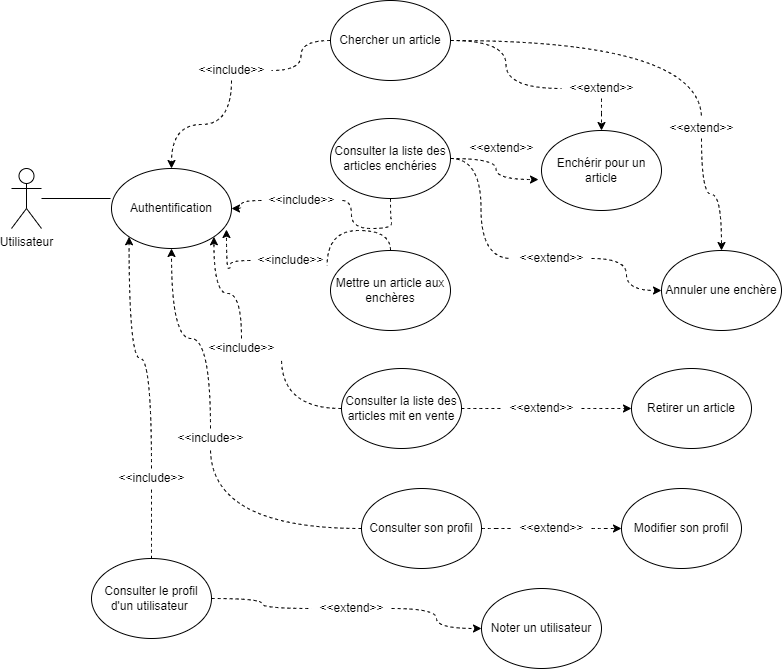

The diagram above was exported from draw.io. Its source (the exported page's mxGraphModel, read from the mxfile embedded in the PNG):
<mxGraphModel dx="827" dy="452" grid="1" gridSize="10" guides="1" tooltips="1" connect="1" arrows="1" fold="1" page="1" pageScale="1" pageWidth="827" pageHeight="1169" math="0" shadow="0">
  <root>
    <mxCell id="0" />
    <mxCell id="1" parent="0" />
    <mxCell id="A0nYKVNiBro-Tq8of-t9-14" style="edgeStyle=orthogonalEdgeStyle;rounded=0;orthogonalLoop=1;jettySize=auto;html=1;entryX=-0.008;entryY=0.375;entryDx=0;entryDy=0;entryPerimeter=0;endArrow=none;endFill=0;" edge="1" parent="1" source="A0nYKVNiBro-Tq8of-t9-6" target="A0nYKVNiBro-Tq8of-t9-11">
      <mxGeometry relative="1" as="geometry" />
    </mxCell>
    <mxCell id="A0nYKVNiBro-Tq8of-t9-6" value="Utilisateur" style="shape=umlActor;verticalLabelPosition=bottom;verticalAlign=top;html=1;outlineConnect=0;" vertex="1" parent="1">
      <mxGeometry x="40" y="180" width="30" height="60" as="geometry" />
    </mxCell>
    <mxCell id="A0nYKVNiBro-Tq8of-t9-19" style="edgeStyle=orthogonalEdgeStyle;curved=1;rounded=0;orthogonalLoop=1;jettySize=auto;html=1;dashed=1;startArrow=none;startFill=0;endArrow=classic;endFill=1;" edge="1" parent="1" source="A0nYKVNiBro-Tq8of-t9-34" target="A0nYKVNiBro-Tq8of-t9-11">
      <mxGeometry relative="1" as="geometry" />
    </mxCell>
    <mxCell id="A0nYKVNiBro-Tq8of-t9-23" style="edgeStyle=orthogonalEdgeStyle;curved=1;rounded=0;orthogonalLoop=1;jettySize=auto;html=1;dashed=1;startArrow=none;startFill=0;endArrow=classic;endFill=1;" edge="1" parent="1" source="A0nYKVNiBro-Tq8of-t9-58" target="A0nYKVNiBro-Tq8of-t9-10">
      <mxGeometry relative="1" as="geometry" />
    </mxCell>
    <mxCell id="A0nYKVNiBro-Tq8of-t9-24" style="edgeStyle=orthogonalEdgeStyle;curved=1;rounded=0;orthogonalLoop=1;jettySize=auto;html=1;dashed=1;startArrow=none;startFill=0;endArrow=classic;endFill=1;entryX=0.5;entryY=0;entryDx=0;entryDy=0;" edge="1" parent="1" source="A0nYKVNiBro-Tq8of-t9-56" target="A0nYKVNiBro-Tq8of-t9-15">
      <mxGeometry relative="1" as="geometry">
        <mxPoint x="620" y="220" as="targetPoint" />
      </mxGeometry>
    </mxCell>
    <mxCell id="A0nYKVNiBro-Tq8of-t9-8" value="&lt;p&gt;Chercher un article&lt;/p&gt;" style="ellipse;whiteSpace=wrap;html=1;" vertex="1" parent="1">
      <mxGeometry x="359" y="12" width="120" height="80" as="geometry" />
    </mxCell>
    <mxCell id="A0nYKVNiBro-Tq8of-t9-17" style="edgeStyle=orthogonalEdgeStyle;rounded=0;orthogonalLoop=1;jettySize=auto;html=1;entryX=0.958;entryY=0.763;entryDx=0;entryDy=0;entryPerimeter=0;endArrow=classic;endFill=1;startArrow=none;startFill=0;curved=1;dashed=1;" edge="1" parent="1" source="A0nYKVNiBro-Tq8of-t9-38" target="A0nYKVNiBro-Tq8of-t9-11">
      <mxGeometry relative="1" as="geometry" />
    </mxCell>
    <mxCell id="A0nYKVNiBro-Tq8of-t9-9" value="&lt;p&gt;Mettre un article aux enchères&lt;/p&gt;" style="ellipse;whiteSpace=wrap;html=1;" vertex="1" parent="1">
      <mxGeometry x="359" y="262" width="120" height="80" as="geometry" />
    </mxCell>
    <mxCell id="A0nYKVNiBro-Tq8of-t9-10" value="Enchérir pour un article" style="ellipse;whiteSpace=wrap;html=1;" vertex="1" parent="1">
      <mxGeometry x="570" y="142" width="120" height="80" as="geometry" />
    </mxCell>
    <mxCell id="A0nYKVNiBro-Tq8of-t9-11" value="Authentification" style="ellipse;whiteSpace=wrap;html=1;" vertex="1" parent="1">
      <mxGeometry x="140" y="180" width="120" height="80" as="geometry" />
    </mxCell>
    <mxCell id="A0nYKVNiBro-Tq8of-t9-20" style="edgeStyle=orthogonalEdgeStyle;curved=1;rounded=0;orthogonalLoop=1;jettySize=auto;html=1;entryX=0.5;entryY=1;entryDx=0;entryDy=0;dashed=1;startArrow=none;startFill=0;endArrow=classic;endFill=1;" edge="1" parent="1" source="A0nYKVNiBro-Tq8of-t9-42" target="A0nYKVNiBro-Tq8of-t9-11">
      <mxGeometry relative="1" as="geometry" />
    </mxCell>
    <mxCell id="A0nYKVNiBro-Tq8of-t9-25" value="" style="edgeStyle=orthogonalEdgeStyle;curved=1;rounded=0;orthogonalLoop=1;jettySize=auto;html=1;dashed=1;startArrow=none;startFill=0;endArrow=classic;endFill=1;" edge="1" parent="1" source="A0nYKVNiBro-Tq8of-t9-50" target="A0nYKVNiBro-Tq8of-t9-16">
      <mxGeometry relative="1" as="geometry" />
    </mxCell>
    <mxCell id="A0nYKVNiBro-Tq8of-t9-12" value="Consulter son profil" style="ellipse;whiteSpace=wrap;html=1;" vertex="1" parent="1">
      <mxGeometry x="390" y="500" width="120" height="80" as="geometry" />
    </mxCell>
    <mxCell id="A0nYKVNiBro-Tq8of-t9-18" style="edgeStyle=orthogonalEdgeStyle;curved=1;rounded=0;orthogonalLoop=1;jettySize=auto;html=1;entryX=1;entryY=0.5;entryDx=0;entryDy=0;dashed=1;startArrow=none;startFill=0;endArrow=classic;endFill=1;" edge="1" parent="1" source="A0nYKVNiBro-Tq8of-t9-36" target="A0nYKVNiBro-Tq8of-t9-11">
      <mxGeometry relative="1" as="geometry" />
    </mxCell>
    <mxCell id="A0nYKVNiBro-Tq8of-t9-21" style="edgeStyle=orthogonalEdgeStyle;curved=1;rounded=0;orthogonalLoop=1;jettySize=auto;html=1;entryX=-0.025;entryY=0.613;entryDx=0;entryDy=0;entryPerimeter=0;dashed=1;startArrow=none;startFill=0;endArrow=classic;endFill=1;" edge="1" parent="1" source="A0nYKVNiBro-Tq8of-t9-13" target="A0nYKVNiBro-Tq8of-t9-10">
      <mxGeometry relative="1" as="geometry" />
    </mxCell>
    <mxCell id="A0nYKVNiBro-Tq8of-t9-22" style="edgeStyle=orthogonalEdgeStyle;curved=1;rounded=0;orthogonalLoop=1;jettySize=auto;html=1;entryX=0;entryY=0.5;entryDx=0;entryDy=0;dashed=1;startArrow=none;startFill=0;endArrow=classic;endFill=1;" edge="1" parent="1" source="A0nYKVNiBro-Tq8of-t9-54" target="A0nYKVNiBro-Tq8of-t9-15">
      <mxGeometry relative="1" as="geometry" />
    </mxCell>
    <mxCell id="A0nYKVNiBro-Tq8of-t9-13" value="Consulter la liste des articles enchéries" style="ellipse;whiteSpace=wrap;html=1;" vertex="1" parent="1">
      <mxGeometry x="359" y="130" width="120" height="80" as="geometry" />
    </mxCell>
    <mxCell id="A0nYKVNiBro-Tq8of-t9-15" value="Annuler une enchère" style="ellipse;whiteSpace=wrap;html=1;" vertex="1" parent="1">
      <mxGeometry x="690" y="262" width="120" height="80" as="geometry" />
    </mxCell>
    <mxCell id="A0nYKVNiBro-Tq8of-t9-16" value="Modifier son profil" style="ellipse;whiteSpace=wrap;html=1;" vertex="1" parent="1">
      <mxGeometry x="650" y="500" width="120" height="80" as="geometry" />
    </mxCell>
    <mxCell id="A0nYKVNiBro-Tq8of-t9-27" style="edgeStyle=orthogonalEdgeStyle;curved=1;rounded=0;orthogonalLoop=1;jettySize=auto;html=1;dashed=1;startArrow=none;startFill=0;endArrow=classic;endFill=1;exitX=0.5;exitY=0;exitDx=0;exitDy=0;entryX=0;entryY=1;entryDx=0;entryDy=0;" edge="1" parent="1" source="A0nYKVNiBro-Tq8of-t9-44" target="A0nYKVNiBro-Tq8of-t9-11">
      <mxGeometry relative="1" as="geometry">
        <mxPoint x="140" y="300" as="targetPoint" />
        <Array as="points" />
      </mxGeometry>
    </mxCell>
    <mxCell id="A0nYKVNiBro-Tq8of-t9-29" style="edgeStyle=orthogonalEdgeStyle;curved=1;rounded=0;orthogonalLoop=1;jettySize=auto;html=1;entryX=0;entryY=0.5;entryDx=0;entryDy=0;dashed=1;startArrow=none;startFill=0;endArrow=classic;endFill=1;" edge="1" parent="1" source="A0nYKVNiBro-Tq8of-t9-48" target="A0nYKVNiBro-Tq8of-t9-28">
      <mxGeometry relative="1" as="geometry" />
    </mxCell>
    <mxCell id="A0nYKVNiBro-Tq8of-t9-47" style="edgeStyle=orthogonalEdgeStyle;curved=1;rounded=0;orthogonalLoop=1;jettySize=auto;html=1;dashed=1;startArrow=none;startFill=0;endArrow=none;endFill=0;" edge="1" parent="1" source="A0nYKVNiBro-Tq8of-t9-26" target="A0nYKVNiBro-Tq8of-t9-44">
      <mxGeometry relative="1" as="geometry" />
    </mxCell>
    <mxCell id="A0nYKVNiBro-Tq8of-t9-26" value="Consulter le profil d'un utilisateur&amp;nbsp;" style="ellipse;whiteSpace=wrap;html=1;" vertex="1" parent="1">
      <mxGeometry x="120" y="570" width="120" height="80" as="geometry" />
    </mxCell>
    <mxCell id="A0nYKVNiBro-Tq8of-t9-28" value="Noter un utilisateur" style="ellipse;whiteSpace=wrap;html=1;" vertex="1" parent="1">
      <mxGeometry x="510" y="600" width="120" height="80" as="geometry" />
    </mxCell>
    <mxCell id="A0nYKVNiBro-Tq8of-t9-31" style="edgeStyle=orthogonalEdgeStyle;curved=1;rounded=0;orthogonalLoop=1;jettySize=auto;html=1;entryX=1;entryY=1;entryDx=0;entryDy=0;dashed=1;startArrow=none;startFill=0;endArrow=classic;endFill=1;" edge="1" parent="1" source="A0nYKVNiBro-Tq8of-t9-40" target="A0nYKVNiBro-Tq8of-t9-11">
      <mxGeometry relative="1" as="geometry" />
    </mxCell>
    <mxCell id="A0nYKVNiBro-Tq8of-t9-33" style="edgeStyle=orthogonalEdgeStyle;curved=1;rounded=0;orthogonalLoop=1;jettySize=auto;html=1;dashed=1;startArrow=none;startFill=0;endArrow=classic;endFill=1;" edge="1" parent="1" source="A0nYKVNiBro-Tq8of-t9-52" target="A0nYKVNiBro-Tq8of-t9-32">
      <mxGeometry relative="1" as="geometry" />
    </mxCell>
    <mxCell id="A0nYKVNiBro-Tq8of-t9-30" value="Consulter la liste des articles mit en vente" style="ellipse;whiteSpace=wrap;html=1;" vertex="1" parent="1">
      <mxGeometry x="370" y="380" width="120" height="80" as="geometry" />
    </mxCell>
    <mxCell id="A0nYKVNiBro-Tq8of-t9-32" value="Retirer un article" style="ellipse;whiteSpace=wrap;html=1;" vertex="1" parent="1">
      <mxGeometry x="660" y="380" width="120" height="80" as="geometry" />
    </mxCell>
    <mxCell id="A0nYKVNiBro-Tq8of-t9-34" value="&amp;lt;&amp;lt;include&amp;gt;&amp;gt;" style="text;html=1;align=center;verticalAlign=middle;resizable=0;points=[];autosize=1;strokeColor=none;fillColor=none;" vertex="1" parent="1">
      <mxGeometry x="220" y="72" width="80" height="20" as="geometry" />
    </mxCell>
    <mxCell id="A0nYKVNiBro-Tq8of-t9-35" value="" style="edgeStyle=orthogonalEdgeStyle;curved=1;rounded=0;orthogonalLoop=1;jettySize=auto;html=1;dashed=1;startArrow=none;startFill=0;endArrow=none;endFill=1;" edge="1" parent="1" source="A0nYKVNiBro-Tq8of-t9-8" target="A0nYKVNiBro-Tq8of-t9-34">
      <mxGeometry relative="1" as="geometry">
        <mxPoint x="359" y="52" as="sourcePoint" />
        <mxPoint x="210" y="182" as="targetPoint" />
      </mxGeometry>
    </mxCell>
    <mxCell id="A0nYKVNiBro-Tq8of-t9-36" value="&amp;lt;&amp;lt;include&amp;gt;&amp;gt;" style="text;html=1;align=center;verticalAlign=middle;resizable=0;points=[];autosize=1;strokeColor=none;fillColor=none;" vertex="1" parent="1">
      <mxGeometry x="290" y="202" width="80" height="20" as="geometry" />
    </mxCell>
    <mxCell id="A0nYKVNiBro-Tq8of-t9-37" value="" style="edgeStyle=orthogonalEdgeStyle;curved=1;rounded=0;orthogonalLoop=1;jettySize=auto;html=1;entryX=1;entryY=0.5;entryDx=0;entryDy=0;dashed=1;startArrow=none;startFill=0;endArrow=none;endFill=1;" edge="1" parent="1" source="A0nYKVNiBro-Tq8of-t9-13" target="A0nYKVNiBro-Tq8of-t9-36">
      <mxGeometry relative="1" as="geometry">
        <mxPoint x="359" y="170" as="sourcePoint" />
        <mxPoint x="270" y="222" as="targetPoint" />
        <Array as="points">
          <mxPoint x="419" y="230" />
          <mxPoint x="420" y="230" />
          <mxPoint x="420" y="240" />
          <mxPoint x="380" y="240" />
          <mxPoint x="380" y="212" />
        </Array>
      </mxGeometry>
    </mxCell>
    <mxCell id="A0nYKVNiBro-Tq8of-t9-38" value="&amp;lt;&amp;lt;include&amp;gt;&amp;gt;" style="text;html=1;align=center;verticalAlign=middle;resizable=0;points=[];autosize=1;strokeColor=none;fillColor=none;" vertex="1" parent="1">
      <mxGeometry x="279" y="262" width="80" height="20" as="geometry" />
    </mxCell>
    <mxCell id="A0nYKVNiBro-Tq8of-t9-39" value="" style="edgeStyle=orthogonalEdgeStyle;rounded=0;orthogonalLoop=1;jettySize=auto;html=1;entryX=0.958;entryY=0.763;entryDx=0;entryDy=0;entryPerimeter=0;endArrow=none;endFill=1;startArrow=none;startFill=0;curved=1;dashed=1;" edge="1" parent="1" source="A0nYKVNiBro-Tq8of-t9-9" target="A0nYKVNiBro-Tq8of-t9-38">
      <mxGeometry relative="1" as="geometry">
        <mxPoint x="359" y="302" as="sourcePoint" />
        <mxPoint x="264.96000000000004" y="243.03999999999996" as="targetPoint" />
      </mxGeometry>
    </mxCell>
    <mxCell id="A0nYKVNiBro-Tq8of-t9-40" value="&amp;lt;&amp;lt;include&amp;gt;&amp;gt;" style="text;html=1;align=center;verticalAlign=middle;resizable=0;points=[];autosize=1;strokeColor=none;fillColor=none;" vertex="1" parent="1">
      <mxGeometry x="230" y="350" width="80" height="20" as="geometry" />
    </mxCell>
    <mxCell id="A0nYKVNiBro-Tq8of-t9-41" value="" style="edgeStyle=orthogonalEdgeStyle;curved=1;rounded=0;orthogonalLoop=1;jettySize=auto;html=1;entryX=1;entryY=1;entryDx=0;entryDy=0;dashed=1;startArrow=none;startFill=0;endArrow=none;endFill=1;" edge="1" parent="1" source="A0nYKVNiBro-Tq8of-t9-30" target="A0nYKVNiBro-Tq8of-t9-40">
      <mxGeometry relative="1" as="geometry">
        <mxPoint x="370" y="420" as="sourcePoint" />
        <mxPoint x="242.42640687119297" y="248.28427124746202" as="targetPoint" />
      </mxGeometry>
    </mxCell>
    <mxCell id="A0nYKVNiBro-Tq8of-t9-42" value="&amp;lt;&amp;lt;include&amp;gt;&amp;gt;" style="text;html=1;align=center;verticalAlign=middle;resizable=0;points=[];autosize=1;strokeColor=none;fillColor=none;" vertex="1" parent="1">
      <mxGeometry x="199" y="440" width="80" height="20" as="geometry" />
    </mxCell>
    <mxCell id="A0nYKVNiBro-Tq8of-t9-43" value="" style="edgeStyle=orthogonalEdgeStyle;curved=1;rounded=0;orthogonalLoop=1;jettySize=auto;html=1;entryX=0.5;entryY=1;entryDx=0;entryDy=0;dashed=1;startArrow=none;startFill=0;endArrow=none;endFill=1;" edge="1" parent="1" source="A0nYKVNiBro-Tq8of-t9-12" target="A0nYKVNiBro-Tq8of-t9-42">
      <mxGeometry relative="1" as="geometry">
        <mxPoint x="390" y="540" as="sourcePoint" />
        <mxPoint x="200" y="260" as="targetPoint" />
      </mxGeometry>
    </mxCell>
    <mxCell id="A0nYKVNiBro-Tq8of-t9-44" value="&amp;lt;&amp;lt;include&amp;gt;&amp;gt;" style="text;html=1;align=center;verticalAlign=middle;resizable=0;points=[];autosize=1;strokeColor=none;fillColor=none;" vertex="1" parent="1">
      <mxGeometry x="140" y="480" width="80" height="20" as="geometry" />
    </mxCell>
    <mxCell id="A0nYKVNiBro-Tq8of-t9-48" value="&amp;lt;&amp;lt;extend&amp;gt;&amp;gt;" style="text;html=1;align=center;verticalAlign=middle;resizable=0;points=[];autosize=1;strokeColor=none;fillColor=none;" vertex="1" parent="1">
      <mxGeometry x="340" y="610" width="80" height="20" as="geometry" />
    </mxCell>
    <mxCell id="A0nYKVNiBro-Tq8of-t9-49" value="" style="edgeStyle=orthogonalEdgeStyle;curved=1;rounded=0;orthogonalLoop=1;jettySize=auto;html=1;entryX=0;entryY=0.5;entryDx=0;entryDy=0;dashed=1;startArrow=none;startFill=0;endArrow=none;endFill=1;" edge="1" parent="1" source="A0nYKVNiBro-Tq8of-t9-26" target="A0nYKVNiBro-Tq8of-t9-48">
      <mxGeometry relative="1" as="geometry">
        <mxPoint x="240" y="610" as="sourcePoint" />
        <mxPoint x="510" y="640" as="targetPoint" />
      </mxGeometry>
    </mxCell>
    <mxCell id="A0nYKVNiBro-Tq8of-t9-50" value="&amp;lt;&amp;lt;extend&amp;gt;&amp;gt;" style="text;html=1;align=center;verticalAlign=middle;resizable=0;points=[];autosize=1;strokeColor=none;fillColor=none;" vertex="1" parent="1">
      <mxGeometry x="540" y="530" width="80" height="20" as="geometry" />
    </mxCell>
    <mxCell id="A0nYKVNiBro-Tq8of-t9-51" value="" style="edgeStyle=orthogonalEdgeStyle;curved=1;rounded=0;orthogonalLoop=1;jettySize=auto;html=1;dashed=1;startArrow=none;startFill=0;endArrow=none;endFill=1;" edge="1" parent="1" source="A0nYKVNiBro-Tq8of-t9-12" target="A0nYKVNiBro-Tq8of-t9-50">
      <mxGeometry relative="1" as="geometry">
        <mxPoint x="510" y="540" as="sourcePoint" />
        <mxPoint x="650" y="540" as="targetPoint" />
      </mxGeometry>
    </mxCell>
    <mxCell id="A0nYKVNiBro-Tq8of-t9-52" value="&amp;lt;&amp;lt;extend&amp;gt;&amp;gt;" style="text;html=1;align=center;verticalAlign=middle;resizable=0;points=[];autosize=1;strokeColor=none;fillColor=none;" vertex="1" parent="1">
      <mxGeometry x="530" y="410" width="80" height="20" as="geometry" />
    </mxCell>
    <mxCell id="A0nYKVNiBro-Tq8of-t9-53" value="" style="edgeStyle=orthogonalEdgeStyle;curved=1;rounded=0;orthogonalLoop=1;jettySize=auto;html=1;dashed=1;startArrow=none;startFill=0;endArrow=none;endFill=1;" edge="1" parent="1" source="A0nYKVNiBro-Tq8of-t9-30" target="A0nYKVNiBro-Tq8of-t9-52">
      <mxGeometry relative="1" as="geometry">
        <mxPoint x="490" y="420" as="sourcePoint" />
        <mxPoint x="660" y="420" as="targetPoint" />
      </mxGeometry>
    </mxCell>
    <mxCell id="A0nYKVNiBro-Tq8of-t9-54" value="&amp;lt;&amp;lt;extend&amp;gt;&amp;gt;" style="text;html=1;align=center;verticalAlign=middle;resizable=0;points=[];autosize=1;strokeColor=none;fillColor=none;" vertex="1" parent="1">
      <mxGeometry x="540" y="260" width="80" height="20" as="geometry" />
    </mxCell>
    <mxCell id="A0nYKVNiBro-Tq8of-t9-55" value="" style="edgeStyle=orthogonalEdgeStyle;curved=1;rounded=0;orthogonalLoop=1;jettySize=auto;html=1;entryX=0;entryY=0.5;entryDx=0;entryDy=0;dashed=1;startArrow=none;startFill=0;endArrow=none;endFill=1;" edge="1" parent="1" source="A0nYKVNiBro-Tq8of-t9-13" target="A0nYKVNiBro-Tq8of-t9-54">
      <mxGeometry relative="1" as="geometry">
        <mxPoint x="479" y="170" as="sourcePoint" />
        <mxPoint x="690" y="302" as="targetPoint" />
      </mxGeometry>
    </mxCell>
    <mxCell id="A0nYKVNiBro-Tq8of-t9-56" value="&amp;lt;&amp;lt;extend&amp;gt;&amp;gt;" style="text;html=1;align=center;verticalAlign=middle;resizable=0;points=[];autosize=1;strokeColor=none;fillColor=none;" vertex="1" parent="1">
      <mxGeometry x="690" y="130" width="80" height="20" as="geometry" />
    </mxCell>
    <mxCell id="A0nYKVNiBro-Tq8of-t9-57" value="" style="edgeStyle=orthogonalEdgeStyle;curved=1;rounded=0;orthogonalLoop=1;jettySize=auto;html=1;dashed=1;startArrow=none;startFill=0;endArrow=none;endFill=1;entryX=0.5;entryY=0;entryDx=0;entryDy=0;" edge="1" parent="1" source="A0nYKVNiBro-Tq8of-t9-8" target="A0nYKVNiBro-Tq8of-t9-56">
      <mxGeometry relative="1" as="geometry">
        <mxPoint x="750" y="262" as="targetPoint" />
        <mxPoint x="479" y="52" as="sourcePoint" />
      </mxGeometry>
    </mxCell>
    <mxCell id="A0nYKVNiBro-Tq8of-t9-58" value="&amp;lt;&amp;lt;extend&amp;gt;&amp;gt;" style="text;html=1;align=center;verticalAlign=middle;resizable=0;points=[];autosize=1;strokeColor=none;fillColor=none;" vertex="1" parent="1">
      <mxGeometry x="590" y="90" width="80" height="20" as="geometry" />
    </mxCell>
    <mxCell id="A0nYKVNiBro-Tq8of-t9-59" value="" style="edgeStyle=orthogonalEdgeStyle;curved=1;rounded=0;orthogonalLoop=1;jettySize=auto;html=1;dashed=1;startArrow=none;startFill=0;endArrow=none;endFill=1;" edge="1" parent="1" source="A0nYKVNiBro-Tq8of-t9-8" target="A0nYKVNiBro-Tq8of-t9-58">
      <mxGeometry relative="1" as="geometry">
        <mxPoint x="479" y="52" as="sourcePoint" />
        <mxPoint x="630" y="142" as="targetPoint" />
      </mxGeometry>
    </mxCell>
    <mxCell id="A0nYKVNiBro-Tq8of-t9-60" value="&amp;lt;&amp;lt;extend&amp;gt;&amp;gt;" style="text;html=1;align=center;verticalAlign=middle;resizable=0;points=[];autosize=1;strokeColor=none;fillColor=none;" vertex="1" parent="1">
      <mxGeometry x="490" y="150" width="80" height="20" as="geometry" />
    </mxCell>
  </root>
</mxGraphModel>